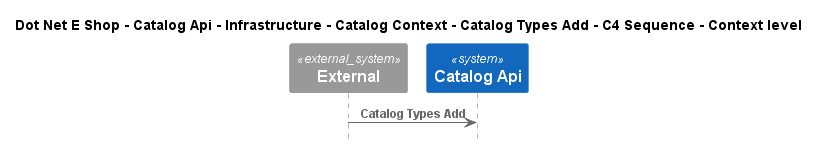

The diagram above was rendered by PlantUML. Its source (embedded in the PNG):
@startuml
!include ..\..\..\..\..\..\..\..\..\.c4s\C4_Sequence.puml

title Dot Net E Shop - Catalog Api - Infrastructure - Catalog Context - Catalog Types Add - C4 Sequence - Context level

System_Ext(C4InterFlow.SoftwareSystems.ExternalSystem, "External", "")
System(DotNetEShop.SoftwareSystems.CatalogApi, "Catalog Api", "")

Rel(C4InterFlow.SoftwareSystems.ExternalSystem, DotNetEShop.SoftwareSystems.CatalogApi, "Catalog Types Add")


@enduml